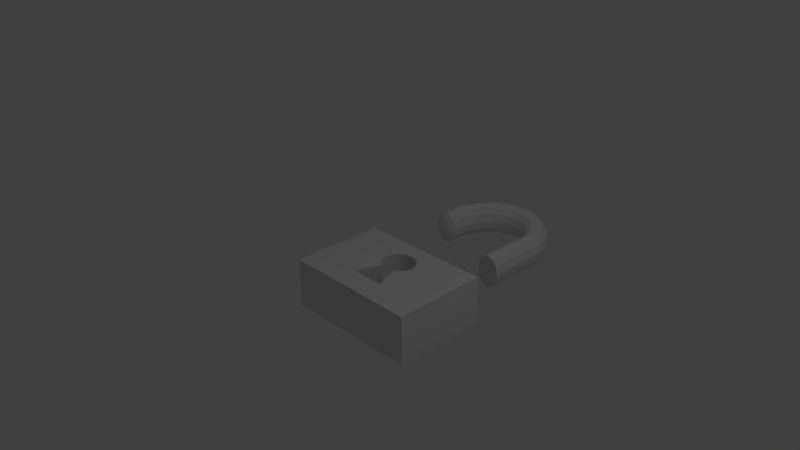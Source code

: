 # Source: Candado.blend  (saved by Blender 2.73.0; exported with 4.5.12 LTS)
import bpy
from mathutils import Matrix  # noqa: F401  (used for matrix-valued properties, if any)

bpy.ops.wm.read_factory_settings(use_empty=True)
scene = bpy.context.scene
scene.name = 'Scene'

# ---- collections
col_collection_1 = bpy.data.collections.new('Collection 1'); scene.collection.children.link(col_collection_1)

# ---- materials (node trees are filled in below, after node groups)
mat_material = bpy.data.materials.new('Material')
mat_material.alpha_threshold = 0.0
mat_material.use_transparent_shadow = False
mat_material.roughness = 0.5
mat_material.line_color = (0.0, 0.0, 0.0, 1.0)

# ---- material node trees

# ---- world
world_world = bpy.data.worlds.new('World'); scene.world = world_world
world_world.color = (0.05088, 0.05088, 0.05088)
world_world.use_sun_shadow = False
world_world.sun_shadow_jitter_overblur = 0.0
world_world.cycles.sampling_method = 'MANUAL'
world_world.cycles.sample_map_resolution = 256

# ---- cameras
cam_camera = bpy.data.cameras.new('Camera')
cam_camera.clip_end = 100.0
cam_camera.lens = 35.0
cam_camera.sensor_width = 32.0
cam_camera.sensor_height = 18.0
cam_camera.ortho_scale = 7.314
cam_camera.dof.focus_distance = 0.0
cam_camera.dof.aperture_fstop = 128.0

# ---- lights
light_lamp = bpy.data.lights.new('Lamp', 'POINT')
light_lamp.transmission_factor = 0.0
light_lamp.cutoff_distance = 30.0
light_lamp.energy = 100.0
light_lamp.shadow_buffer_clip_start = 1.001
light_lamp.shadow_soft_size = 0.1
light_lamp.shadow_maximum_resolution = 0.006
light_lamp.use_absolute_resolution = True
light_lamp.cycles.use_multiple_importance_sampling = False

# ---- meshes
me_cube = bpy.data.meshes.new('Cube')
me_cube.from_pydata([(0.8617, 1.784, -0.5473), (0.8392, 1.784, -0.4272), (0.7777, 1.784, -0.3393), (0.6936, 1.784, -0.3071), (0.6096, 1.784, -0.3393), (0.5481, 1.784, -0.4272), (0.5256, 1.784, -0.5473), (0.5481, 1.784, -0.6673), (0.6096, 1.784, -0.7552), (0.6936, 1.784, -0.7874), (0.7777, 1.784, -0.7552), (0.8392, 1.784, -0.6673), (0.8477, 2.451, -0.5627), (0.8254, 2.448, -0.4426), (0.7644, 2.44, -0.3547), (0.6811, 2.428, -0.3225), (0.5978, 2.417, -0.3547), (0.5368, 2.408, -0.4426), (0.5145, 2.405, -0.5627), (0.5368, 2.408, -0.6827), (0.5978, 2.417, -0.7706), (0.6811, 2.428, -0.8028), (0.7644, 2.44, -0.7706), (0.8254, 2.448, -0.6827), (0.8263, 2.565, -0.5627), (0.8045, 2.559, -0.4426), (0.7451, 2.542, -0.3547), (0.664, 2.519, -0.3225), (0.5828, 2.496, -0.3547), (0.5234, 2.479, -0.4426), (0.5016, 2.473, -0.5627), (0.5234, 2.479, -0.6827), (0.5828, 2.496, -0.7706), (0.664, 2.519, -0.8028), (0.7451, 2.542, -0.7706), (0.8045, 2.559, -0.6827), (0.7909, 2.674, -0.5627), (0.7701, 2.665, -0.4426), (0.7133, 2.64, -0.3547), (0.6357, 2.607, -0.3225), (0.5581, 2.573, -0.3547), (0.5012, 2.548, -0.4426), (0.4804, 2.539, -0.5627), (0.5012, 2.548, -0.6827), (0.5581, 2.573, -0.7706), (0.6357, 2.607, -0.8028), (0.7133, 2.64, -0.7706), (0.7701, 2.665, -0.6827), (0.7423, 2.778, -0.5627), (0.7228, 2.766, -0.4426), (0.6696, 2.734, -0.3547), (0.5968, 2.689, -0.3225), (0.524, 2.645, -0.3547), (0.4708, 2.613, -0.4426), (0.4513, 2.601, -0.5627), (0.4708, 2.613, -0.6827), (0.524, 2.645, -0.7706), (0.5968, 2.689, -0.8028), (0.6696, 2.734, -0.7706), (0.7228, 2.766, -0.6827), (0.6813, 2.874, -0.5627), (0.6634, 2.859, -0.4426), (0.6146, 2.82, -0.3547), (0.548, 2.766, -0.3225), (0.4813, 2.712, -0.3547), (0.4325, 2.673, -0.4426), (0.4146, 2.659, -0.5627), (0.4325, 2.673, -0.6827), (0.4813, 2.712, -0.7706), (0.548, 2.766, -0.8028), (0.6146, 2.82, -0.7706), (0.6634, 2.859, -0.6827), (0.6088, 2.961, -0.5627), (0.5929, 2.944, -0.4426), (0.5494, 2.898, -0.3547), (0.49, 2.836, -0.3225), (0.4306, 2.773, -0.3547), (0.3871, 2.728, -0.4426), (0.3712, 2.711, -0.5627), (0.3871, 2.728, -0.6827), (0.4306, 2.773, -0.7706), (0.49, 2.836, -0.8028), (0.5494, 2.898, -0.7706), (0.5929, 2.944, -0.6827), (0.5262, 3.037, -0.5627), (0.5125, 3.018, -0.4426), (0.475, 2.967, -0.3547), (0.4239, 2.897, -0.3225), (0.3727, 2.827, -0.3547), (0.3353, 2.775, -0.4426), (0.3216, 2.757, -0.5627), (0.3353, 2.775, -0.6827), (0.3727, 2.827, -0.7706), (0.4239, 2.897, -0.8028), (0.475, 2.967, -0.7706), (0.5125, 3.018, -0.6827), (0.4348, 3.101, -0.5627), (0.4235, 3.081, -0.4426), (0.3928, 3.025, -0.3547), (0.3508, 2.948, -0.3225), (0.3088, 2.872, -0.3547), (0.278, 2.816, -0.4426), (0.2668, 2.795, -0.5627), (0.278, 2.816, -0.6827), (0.3088, 2.872, -0.7706), (0.3508, 2.948, -0.8028), (0.3928, 3.025, -0.7706), (0.4235, 3.081, -0.6827), (0.3362, 3.152, -0.5627), (0.3276, 3.13, -0.4426), (0.3041, 3.071, -0.3547), (0.2719, 2.989, -0.3225), (0.2398, 2.907, -0.3547), (0.2162, 2.848, -0.4426), (0.2076, 2.826, -0.5627), (0.2162, 2.848, -0.6827), (0.2398, 2.907, -0.7706), (0.2719, 2.989, -0.8028), (0.3041, 3.071, -0.7706), (0.3276, 3.13, -0.6827), (0.2322, 3.189, -0.5627), (0.2263, 3.166, -0.4426), (0.2104, 3.104, -0.3547), (0.1887, 3.019, -0.3225), (0.1669, 2.933, -0.3547), (0.151, 2.871, -0.4426), (0.1452, 2.848, -0.5627), (0.151, 2.871, -0.6827), (0.1669, 2.933, -0.7706), (0.1887, 3.019, -0.8028), (0.2104, 3.104, -0.7706), (0.2263, 3.166, -0.6827), (0.1244, 3.212, -0.5627), (0.1214, 3.188, -0.4426), (0.1134, 3.124, -0.3547), (0.1024, 3.037, -0.3225), (0.09146, 2.949, -0.3547), (0.08343, 2.885, -0.4426), (0.08049, 2.862, -0.5627), (0.08343, 2.885, -0.6827), (0.09146, 2.949, -0.7706), (0.1024, 3.037, -0.8028), (0.1134, 3.124, -0.7706), (0.1214, 3.188, -0.6827), (0.01469, 3.219, -0.5627), (0.01469, 3.196, -0.4426), (0.01469, 3.131, -0.3547), (0.01469, 3.043, -0.3225), (0.01469, 2.954, -0.3547), (0.01469, 2.89, -0.4426), (0.01469, 2.866, -0.5627), (0.01469, 2.89, -0.6827), (0.01469, 2.954, -0.7706), (0.01469, 3.043, -0.8028), (0.01469, 3.131, -0.7706), (0.01469, 3.196, -0.6827), (-0.09498, 3.212, -0.5627), (-0.09204, 3.188, -0.4426), (-0.08401, 3.124, -0.3547), (-0.07304, 3.037, -0.3225), (-0.06208, 2.949, -0.3547), (-0.05405, 2.885, -0.4426), (-0.05111, 2.862, -0.5627), (-0.05405, 2.885, -0.6827), (-0.06208, 2.949, -0.7706), (-0.07304, 3.037, -0.8028), (-0.08401, 3.124, -0.7706), (-0.09204, 3.188, -0.6827), (-0.2028, 3.189, -0.5627), (-0.1969, 3.166, -0.4426), (-0.181, 3.104, -0.3547), (-0.1593, 3.019, -0.3225), (-0.1375, 2.933, -0.3547), (-0.1216, 2.871, -0.4426), (-0.1158, 2.848, -0.5627), (-0.1216, 2.871, -0.6827), (-0.1375, 2.933, -0.7706), (-0.1593, 3.019, -0.8028), (-0.181, 3.104, -0.7706), (-0.1969, 3.166, -0.6827), (-0.3068, 3.152, -0.5627), (-0.2982, 3.13, -0.4426), (-0.2747, 3.071, -0.3547), (-0.2425, 2.989, -0.3225), (-0.2104, 2.907, -0.3547), (-0.1868, 2.848, -0.4426), (-0.1782, 2.826, -0.5627), (-0.1868, 2.848, -0.6827), (-0.2104, 2.907, -0.7706), (-0.2425, 2.989, -0.8028), (-0.2747, 3.071, -0.7706), (-0.2982, 3.13, -0.6827), (-0.4054, 3.101, -0.5627), (-0.3942, 3.081, -0.4426), (-0.3634, 3.025, -0.3547), (-0.3214, 2.948, -0.3225), (-0.2794, 2.872, -0.3547), (-0.2486, 2.816, -0.4426), (-0.2374, 2.795, -0.5627), (-0.2486, 2.816, -0.6827), (-0.2794, 2.872, -0.7706), (-0.3214, 2.948, -0.8028), (-0.3634, 3.025, -0.7706), (-0.3942, 3.081, -0.6827), (-0.4968, 3.037, -0.5627), (-0.4831, 3.018, -0.4426), (-0.4456, 2.967, -0.3547), (-0.3945, 2.897, -0.3225), (-0.3433, 2.827, -0.3547), (-0.3059, 2.775, -0.4426), (-0.2922, 2.757, -0.5627), (-0.3059, 2.775, -0.6827), (-0.3433, 2.827, -0.7706), (-0.3945, 2.897, -0.8028), (-0.4456, 2.967, -0.7706), (-0.4831, 3.018, -0.6827), (-0.5794, 2.961, -0.5627), (-0.5635, 2.944, -0.4426), (-0.52, 2.898, -0.3547), (-0.4606, 2.836, -0.3225), (-0.4012, 2.773, -0.3547), (-0.3577, 2.728, -0.4426), (-0.3418, 2.711, -0.5627), (-0.3577, 2.728, -0.6827), (-0.4012, 2.773, -0.7706), (-0.4606, 2.836, -0.8028), (-0.52, 2.898, -0.7706), (-0.5635, 2.944, -0.6827), (-0.6519, 2.874, -0.5627), (-0.634, 2.859, -0.4426), (-0.5852, 2.82, -0.3547), (-0.5186, 2.766, -0.3225), (-0.4519, 2.712, -0.3547), (-0.4031, 2.673, -0.4426), (-0.3853, 2.659, -0.5627), (-0.4031, 2.673, -0.6827), (-0.4519, 2.712, -0.7706), (-0.5186, 2.766, -0.8028), (-0.5852, 2.82, -0.7706), (-0.634, 2.859, -0.6827), (-0.7129, 2.778, -0.5627), (-0.6935, 2.766, -0.4426), (-0.6402, 2.734, -0.3547), (-0.5674, 2.689, -0.3225), (-0.4947, 2.645, -0.3547), (-0.4414, 2.613, -0.4426), (-0.4219, 2.601, -0.5627), (-0.4414, 2.613, -0.6827), (-0.4947, 2.645, -0.7706), (-0.5674, 2.689, -0.8028), (-0.6402, 2.734, -0.7706), (-0.6935, 2.766, -0.6827), (-0.7616, 2.674, -0.5627), (-0.7408, 2.665, -0.4426), (-0.6839, 2.64, -0.3547), (-0.6063, 2.607, -0.3225), (-0.5287, 2.573, -0.3547), (-0.4719, 2.548, -0.4426), (-0.4511, 2.539, -0.5627), (-0.4719, 2.548, -0.6827), (-0.5287, 2.573, -0.7706), (-0.6063, 2.607, -0.8028), (-0.6839, 2.64, -0.7706), (-0.7408, 2.665, -0.6827), (-0.7969, 2.565, -0.5627), (-0.7751, 2.559, -0.4426), (-0.7157, 2.542, -0.3547), (-0.6346, 2.519, -0.3225), (-0.5534, 2.496, -0.3547), (-0.494, 2.479, -0.4426), (-0.4723, 2.473, -0.5627), (-0.494, 2.479, -0.6827), (-0.5534, 2.496, -0.7706), (-0.6346, 2.519, -0.8028), (-0.7157, 2.542, -0.7706), (-0.7751, 2.559, -0.6827), (-0.8183, 2.451, -0.5627), (-0.796, 2.448, -0.4426), (-0.735, 2.44, -0.3547), (-0.6517, 2.428, -0.3225), (-0.5684, 2.417, -0.3547), (-0.5074, 2.408, -0.4426), (-0.4851, 2.405, -0.5627), (-0.5074, 2.408, -0.6827), (-0.5684, 2.417, -0.7706), (-0.6517, 2.428, -0.8028), (-0.735, 2.44, -0.7706), (-0.796, 2.448, -0.6827), (-0.8255, 2.336, -0.5627), (-0.803, 2.336, -0.4426), (-0.7415, 2.336, -0.3547), (-0.6575, 2.336, -0.3225), (-0.5735, 2.336, -0.3547), (-0.5119, 2.336, -0.4426), (-0.4894, 2.336, -0.5627), (-0.5119, 2.336, -0.6827), (-0.5735, 2.336, -0.7706), (-0.6575, 2.336, -0.8028), (-0.7415, 2.336, -0.7706), (-0.803, 2.336, -0.6827), (-0.8234, 2.234, -0.5526), (-0.7975, 2.246, -0.4339), (-0.7336, 2.243, -0.3496), (-0.6488, 2.24, -0.3223), (-0.5658, 2.236, -0.3593), (-0.5069, 2.234, -0.4507), (-0.4878, 2.233, -0.572), (-0.5137, 2.234, -0.6906), (-0.5776, 2.236, -0.7749), (-0.6624, 2.236, -0.8022), (-0.7454, 2.234, -0.7652), (-0.8043, 2.238, -0.6738), (1.0, 1.0, -1.0), (1.0, -0.3606, -1.0), (-1.0, -0.3606, -1.0), (-1.0, 1.0, -1.0), (1.0, 1.0, -0.2935), (1.0, -0.3606, -0.2935), (-1.0, -0.3606, -0.2935), (-1.0, 1.0, -0.2935), (-0.8248, 2.134, -0.5504), (-0.7989, 2.146, -0.4318), (-0.735, 2.143, -0.3475), (-0.6502, 2.14, -0.3202), (-0.5673, 2.136, -0.3572), (-0.5083, 2.134, -0.4486), (-0.4893, 2.133, -0.5698), (-0.5151, 2.134, -0.6885), (-0.579, 2.136, -0.7728), (-0.6638, 2.136, -0.8001), (-0.7468, 2.134, -0.7631), (-0.8057, 2.137, -0.6717), (-0.6584, 2.07, -0.5625), (-0.7416, 2.087, -0.5565), (-0.7321, 2.089, -0.6171), (-0.6611, 2.088, -0.6813), (-0.6187, 2.088, -0.6677), (-0.7026, 2.087, -0.6628), (-0.6967, 2.091, -0.455), (-0.7287, 2.093, -0.4971), (-0.5868, 2.087, -0.6255), (-0.5738, 2.086, -0.5662), (-0.5834, 2.087, -0.5055), (-0.6128, 2.088, -0.4598), (-0.6543, 2.09, -0.4413), (-0.7832, 2.103, -0.5535), (-0.6625, 2.105, -0.7407), (-0.7159, 2.11, -0.4012), (-0.59, 2.105, -0.4085), (-0.7689, 2.106, -0.6444), (-0.5989, 2.105, -0.7202), (-0.7247, 2.103, -0.713), (-0.7638, 2.112, -0.4644), (-0.5509, 2.103, -0.657), (-0.5315, 2.103, -0.568), (-0.5459, 2.103, -0.477), (-0.6523, 2.108, -0.3808), (0.8323, 2.112, -0.675), (0.771, 2.108, -0.7629), (0.6037, 2.096, -0.7629), (0.6874, 2.102, -0.7951), (0.6037, 2.096, -0.347), (0.6874, 2.102, -0.3148), (0.771, 2.108, -0.347), (0.5425, 2.092, -0.4349), (0.8547, 2.113, -0.555), (0.5425, 2.092, -0.675), (0.52, 2.09, -0.555), (0.8323, 2.112, -0.4349), (-0.7761, 2.105, -0.5989), (-0.6307, 2.105, -0.7305), (-0.7468, 2.105, -0.6787), (-0.7398, 2.111, -0.4328), (-0.5749, 2.104, -0.6886), (-0.5412, 2.103, -0.6125), (-0.5387, 2.103, -0.5225), (-0.7735, 2.108, -0.509), (-0.6212, 2.106, -0.3946), (-0.6841, 2.109, -0.391), (-0.6936, 2.104, -0.7268), (-0.5679, 2.104, -0.4428), (0.8288, 2.28, -0.6789), (0.7677, 2.274, -0.7668), (0.6008, 2.256, -0.7668), (0.6842, 2.265, -0.799), (0.6008, 2.256, -0.3508), (0.6842, 2.265, -0.3186), (0.7677, 2.274, -0.3508), (0.5396, 2.25, -0.4387), (0.8512, 2.282, -0.5588), (0.5396, 2.25, -0.6789), (0.5173, 2.248, -0.5588), (0.8288, 2.28, -0.4387), (0.8357, 1.944, -0.6712), (0.7743, 1.941, -0.7591), (0.6067, 1.936, -0.7591), (0.6905, 1.939, -0.7913), (0.6067, 1.936, -0.3431), (0.6905, 1.939, -0.3109), (0.7743, 1.941, -0.3431), (0.5453, 1.934, -0.431), (0.8582, 1.944, -0.5511), (0.5453, 1.934, -0.6712), (0.5228, 1.933, -0.5511), (0.8357, 1.944, -0.431), (0.8271, 2.364, -0.6808), (0.7661, 2.357, -0.7687), (0.5993, 2.337, -0.7687), (0.6827, 2.347, -0.8009), (0.5993, 2.337, -0.3527), (0.6827, 2.347, -0.3206), (0.7661, 2.357, -0.3527), (0.5382, 2.329, -0.4407), (0.8495, 2.367, -0.5607), (0.5382, 2.329, -0.6808), (0.5159, 2.327, -0.5607), (0.8271, 2.364, -0.4407), (0.834, 2.028, -0.6731), (0.7727, 2.024, -0.761), (0.6052, 2.016, -0.761), (0.6889, 2.02, -0.7932), (0.6052, 2.016, -0.345), (0.6889, 2.02, -0.3129), (0.7727, 2.024, -0.345), (0.5439, 2.013, -0.4329), (0.8564, 2.029, -0.553), (0.5439, 2.013, -0.6731), (0.5214, 2.011, -0.553), (0.834, 2.028, -0.4329), (0.8306, 2.196, -0.677), (0.7694, 2.191, -0.7649), (0.6022, 2.176, -0.7649), (0.6858, 2.183, -0.797), (0.6022, 2.176, -0.3489), (0.6858, 2.183, -0.3167), (0.7694, 2.191, -0.3489), (0.5411, 2.171, -0.4368), (0.8529, 2.198, -0.5569), (0.5411, 2.171, -0.677), (0.5187, 2.169, -0.5569), (0.8306, 2.196, -0.4368), (0.8374, 1.866, -0.6693), (0.776, 1.865, -0.7572), (0.6081, 1.862, -0.7572), (0.6921, 1.863, -0.7893), (0.6081, 1.862, -0.3412), (0.6921, 1.863, -0.309), (0.776, 1.865, -0.3412), (0.5467, 1.861, -0.4291), (0.8599, 1.866, -0.5492), (0.5467, 1.861, -0.6693), (0.5242, 1.86, -0.5492), (0.8374, 1.866, -0.4291), (0.8617, 1.706, -0.5473), (0.8392, 1.706, -0.4272), (0.7777, 1.706, -0.3393), (0.6936, 1.706, -0.3071), (0.6096, 1.706, -0.3393), (0.5481, 1.706, -0.4272), (0.5256, 1.706, -0.5473), (0.5481, 1.706, -0.6673), (0.6096, 1.706, -0.7552), (0.6936, 1.706, -0.7874), (0.7777, 1.706, -0.7552), (0.8392, 1.706, -0.6673), (0.8617, 1.631, -0.5473), (0.8392, 1.631, -0.4272), (0.7777, 1.631, -0.3393), (0.6936, 1.631, -0.3071), (0.6096, 1.631, -0.3393), (0.5481, 1.631, -0.4272), (0.5256, 1.631, -0.5473), (0.5481, 1.631, -0.6673), (0.6096, 1.631, -0.7552), (0.6936, 1.631, -0.7874), (0.7777, 1.631, -0.7552), (0.8392, 1.631, -0.6673), (0.8617, 1.546, -0.5473), (0.8392, 1.546, -0.4272), (0.7777, 1.546, -0.3393), (0.6936, 1.546, -0.3071), (0.6096, 1.546, -0.3393), (0.5481, 1.546, -0.4272), (0.5256, 1.546, -0.5473), (0.5481, 1.546, -0.6673), (0.6096, 1.546, -0.7552), (0.6936, 1.546, -0.7874), (0.7777, 1.546, -0.7552), (0.8392, 1.546, -0.6673), (-5.364e-07, -0.3606, -0.2935), (0.5, -0.3606, -0.2935), (0.25, 1.0, -0.2935), (-0.25, 1.0, -0.2935), (0.25, -0.02045, -0.2935), (-0.25, -0.02045, -0.2935), (0.25, 0.8299, -0.2935), (-0.25, 0.8299, -0.2935), (-0.125, 0.3197, -0.2935), (0.125, 0.3197, -0.2935), (0.25, -0.02045, -0.2935), (-0.25, -0.02045, -0.2935), (0.25, -0.02045, -0.6941), (-0.25, -0.02045, -0.6941), (-0.125, 0.3197, -0.6941), (0.125, 0.3197, -0.6941), (-0.25, 0.4047, -0.2935), (-0.25, 0.5748, -0.2935), (0.25, 0.4047, -0.2935), (0.25, 0.5748, -0.2935), (0.0007663, 0.7761, -0.2944), (0.04826, 0.7717, -0.2944), (0.09393, 0.7586, -0.2944), (0.136, 0.7372, -0.2944), (0.1729, 0.7085, -0.2944), (0.2032, 0.6735, -0.2944), (0.2257, 0.6336, -0.2944), (0.2395, 0.5903, -0.2944), (0.2442, 0.5452, -0.2944), (0.2395, 0.5002, -0.2944), (0.2257, 0.4569, -0.2944), (0.2032, 0.4169, -0.2944), (0.1729, 0.3819, -0.2944), (0.136, 0.3532, -0.2944), (0.136, 0.7372, -0.6962), (0.09393, 0.7586, -0.6962), (0.04826, 0.7717, -0.6962), (0.0007663, 0.7761, -0.6962), (0.125, 0.3197, -0.6953), (-0.1345, 0.3532, -0.2944), (-0.1714, 0.3819, -0.2944), (-0.2017, 0.4169, -0.2944), (-0.2242, 0.4569, -0.2944), (-0.238, 0.5002, -0.2944), (-0.2427, 0.5452, -0.2944), (-0.238, 0.5903, -0.2944), (-0.2242, 0.6336, -0.2944), (-0.2017, 0.6735, -0.2944), (-0.1714, 0.7085, -0.2944), (-0.1345, 0.7372, -0.2944), (-0.0924, 0.7586, -0.2944), (-0.04673, 0.7717, -0.2944), (-0.1134, 0.3426, -0.2944), (0.115, 0.3426, -0.2944), (0.1729, 0.7085, -0.6962), (0.2032, 0.6735, -0.6962), (0.2257, 0.6336, -0.6962), (0.2395, 0.5903, -0.6962), (0.2442, 0.5452, -0.6962), (0.2395, 0.5002, -0.6962), (0.2257, 0.4569, -0.6962), (0.2032, 0.4169, -0.6962), (0.1729, 0.3819, -0.6962), (0.136, 0.3532, -0.6962), (-0.1345, 0.3532, -0.6962), (-0.1714, 0.3819, -0.6962), (-0.2017, 0.4169, -0.6962), (-0.2242, 0.4569, -0.6962), (-0.238, 0.5002, -0.6962), (-0.2427, 0.5452, -0.6962), (-0.238, 0.5903, -0.6962), (-0.2242, 0.6336, -0.6962), (-0.2017, 0.6735, -0.6962), (-0.1714, 0.7085, -0.6962), (-0.1345, 0.7372, -0.6962), (-0.0924, 0.7586, -0.6962), (-0.04673, 0.7717, -0.6962), (-0.1134, 0.3426, -0.6962), (0.115, 0.3426, -0.6962)], [], [(413, 12, 13, 416), (416, 13, 14, 411), (411, 14, 15, 410), (410, 15, 16, 409), (409, 16, 17, 412), (412, 17, 18, 415), (415, 18, 19, 414), (414, 19, 20, 407), (407, 20, 21, 408), (408, 21, 22, 406), (406, 22, 23, 405), (413, 405, 23, 12), (12, 24, 25, 13), (13, 25, 26, 14), (14, 26, 27, 15), (15, 27, 28, 16), (16, 28, 29, 17), (17, 29, 30, 18), (18, 30, 31, 19), (19, 31, 32, 20), (20, 32, 33, 21), (21, 33, 34, 22), (22, 34, 35, 23), (23, 35, 24, 12), (24, 36, 37, 25), (25, 37, 38, 26), (26, 38, 39, 27), (27, 39, 40, 28), (28, 40, 41, 29), (29, 41, 42, 30), (30, 42, 43, 31), (31, 43, 44, 32), (32, 44, 45, 33), (33, 45, 46, 34), (34, 46, 47, 35), (35, 47, 36, 24), (36, 48, 49, 37), (37, 49, 50, 38), (38, 50, 51, 39), (39, 51, 52, 40), (40, 52, 53, 41), (41, 53, 54, 42), (42, 54, 55, 43), (43, 55, 56, 44), (44, 56, 57, 45), (45, 57, 58, 46), (46, 58, 59, 47), (47, 59, 48, 36), (48, 60, 61, 49), (49, 61, 62, 50), (50, 62, 63, 51), (51, 63, 64, 52), (52, 64, 65, 53), (53, 65, 66, 54), (54, 66, 67, 55), (55, 67, 68, 56), (56, 68, 69, 57), (57, 69, 70, 58), (58, 70, 71, 59), (59, 71, 60, 48), (60, 72, 73, 61), (61, 73, 74, 62), (62, 74, 75, 63), (63, 75, 76, 64), (64, 76, 77, 65), (65, 77, 78, 66), (66, 78, 79, 67), (67, 79, 80, 68), (68, 80, 81, 69), (69, 81, 82, 70), (70, 82, 83, 71), (71, 83, 72, 60), (72, 84, 85, 73), (73, 85, 86, 74), (74, 86, 87, 75), (75, 87, 88, 76), (76, 88, 89, 77), (77, 89, 90, 78), (78, 90, 91, 79), (79, 91, 92, 80), (80, 92, 93, 81), (81, 93, 94, 82), (82, 94, 95, 83), (83, 95, 84, 72), (84, 96, 97, 85), (85, 97, 98, 86), (86, 98, 99, 87), (87, 99, 100, 88), (88, 100, 101, 89), (89, 101, 102, 90), (90, 102, 103, 91), (91, 103, 104, 92), (92, 104, 105, 93), (93, 105, 106, 94), (94, 106, 107, 95), (95, 107, 96, 84), (96, 108, 109, 97), (97, 109, 110, 98), (98, 110, 111, 99), (99, 111, 112, 100), (100, 112, 113, 101), (101, 113, 114, 102), (102, 114, 115, 103), (103, 115, 116, 104), (104, 116, 117, 105), (105, 117, 118, 106), (106, 118, 119, 107), (107, 119, 108, 96), (108, 120, 121, 109), (109, 121, 122, 110), (110, 122, 123, 111), (111, 123, 124, 112), (112, 124, 125, 113), (113, 125, 126, 114), (114, 126, 127, 115), (115, 127, 128, 116), (116, 128, 129, 117), (117, 129, 130, 118), (118, 130, 131, 119), (119, 131, 120, 108), (120, 132, 133, 121), (121, 133, 134, 122), (122, 134, 135, 123), (123, 135, 136, 124), (124, 136, 137, 125), (125, 137, 138, 126), (126, 138, 139, 127), (127, 139, 140, 128), (128, 140, 141, 129), (129, 141, 142, 130), (130, 142, 143, 131), (131, 143, 132, 120), (132, 144, 145, 133), (133, 145, 146, 134), (134, 146, 147, 135), (135, 147, 148, 136), (136, 148, 149, 137), (137, 149, 150, 138), (138, 150, 151, 139), (139, 151, 152, 140), (140, 152, 153, 141), (141, 153, 154, 142), (142, 154, 155, 143), (143, 155, 144, 132), (144, 156, 157, 145), (145, 157, 158, 146), (146, 158, 159, 147), (147, 159, 160, 148), (148, 160, 161, 149), (149, 161, 162, 150), (150, 162, 163, 151), (151, 163, 164, 152), (152, 164, 165, 153), (153, 165, 166, 154), (154, 166, 167, 155), (155, 167, 156, 144), (156, 168, 169, 157), (157, 169, 170, 158), (158, 170, 171, 159), (159, 171, 172, 160), (160, 172, 173, 161), (161, 173, 174, 162), (162, 174, 175, 163), (163, 175, 176, 164), (164, 176, 177, 165), (165, 177, 178, 166), (166, 178, 179, 167), (167, 179, 168, 156), (168, 180, 181, 169), (169, 181, 182, 170), (170, 182, 183, 171), (171, 183, 184, 172), (172, 184, 185, 173), (173, 185, 186, 174), (174, 186, 187, 175), (175, 187, 188, 176), (176, 188, 189, 177), (177, 189, 190, 178), (178, 190, 191, 179), (179, 191, 180, 168), (180, 192, 193, 181), (181, 193, 194, 182), (182, 194, 195, 183), (183, 195, 196, 184), (184, 196, 197, 185), (185, 197, 198, 186), (186, 198, 199, 187), (187, 199, 200, 188), (188, 200, 201, 189), (189, 201, 202, 190), (190, 202, 203, 191), (191, 203, 192, 180), (192, 204, 205, 193), (193, 205, 206, 194), (194, 206, 207, 195), (195, 207, 208, 196), (196, 208, 209, 197), (197, 209, 210, 198), (198, 210, 211, 199), (199, 211, 212, 200), (200, 212, 213, 201), (201, 213, 214, 202), (202, 214, 215, 203), (203, 215, 204, 192), (204, 216, 217, 205), (205, 217, 218, 206), (206, 218, 219, 207), (207, 219, 220, 208), (208, 220, 221, 209), (209, 221, 222, 210), (210, 222, 223, 211), (211, 223, 224, 212), (212, 224, 225, 213), (213, 225, 226, 214), (214, 226, 227, 215), (215, 227, 216, 204), (216, 228, 229, 217), (217, 229, 230, 218), (218, 230, 231, 219), (219, 231, 232, 220), (220, 232, 233, 221), (221, 233, 234, 222), (222, 234, 235, 223), (223, 235, 236, 224), (224, 236, 237, 225), (225, 237, 238, 226), (226, 238, 239, 227), (227, 239, 228, 216), (228, 240, 241, 229), (229, 241, 242, 230), (230, 242, 243, 231), (231, 243, 244, 232), (232, 244, 245, 233), (233, 245, 246, 234), (234, 246, 247, 235), (235, 247, 248, 236), (236, 248, 249, 237), (237, 249, 250, 238), (238, 250, 251, 239), (239, 251, 240, 228), (240, 252, 253, 241), (241, 253, 254, 242), (242, 254, 255, 243), (243, 255, 256, 244), (244, 256, 257, 245), (245, 257, 258, 246), (246, 258, 259, 247), (247, 259, 260, 248), (248, 260, 261, 249), (249, 261, 262, 250), (250, 262, 263, 251), (251, 263, 252, 240), (252, 264, 265, 253), (253, 265, 266, 254), (254, 266, 267, 255), (255, 267, 268, 256), (256, 268, 269, 257), (257, 269, 270, 258), (258, 270, 271, 259), (259, 271, 272, 260), (260, 272, 273, 261), (261, 273, 274, 262), (262, 274, 275, 263), (263, 275, 264, 252), (264, 276, 277, 265), (265, 277, 278, 266), (266, 278, 279, 267), (267, 279, 280, 268), (268, 280, 281, 269), (269, 281, 282, 270), (270, 282, 283, 271), (271, 283, 284, 272), (272, 284, 285, 273), (273, 285, 286, 274), (274, 286, 287, 275), (275, 287, 276, 264), (276, 288, 289, 277), (277, 289, 290, 278), (278, 290, 291, 279), (279, 291, 292, 280), (280, 292, 293, 281), (281, 293, 294, 282), (282, 294, 295, 283), (283, 295, 296, 284), (284, 296, 297, 285), (285, 297, 298, 286), (286, 298, 299, 287), (287, 299, 288, 276), (288, 300, 301, 289), (289, 301, 302, 290), (290, 302, 303, 291), (291, 303, 304, 292), (292, 304, 305, 293), (293, 305, 306, 294), (294, 306, 307, 295), (295, 307, 308, 296), (296, 308, 309, 297), (297, 309, 310, 298), (298, 310, 311, 299), (299, 311, 300, 288), (312, 313, 314, 315), (312, 316, 317, 313), (313, 317, 490, 489, 318, 314), (314, 318, 319, 315), (316, 312, 315, 319, 492, 491), (300, 311, 331, 320), (309, 308, 328, 329), (311, 310, 330, 331), (302, 301, 321, 322), (308, 307, 327, 328), (307, 306, 326, 327), (306, 305, 325, 326), (301, 300, 320, 321), (304, 303, 323, 324), (303, 302, 322, 323), (310, 309, 329, 330), (305, 304, 324, 325), (333, 334, 332), (335, 336, 332), (334, 337, 332), (338, 339, 332), (336, 340, 332), (340, 341, 332), (341, 342, 332), (339, 333, 332), (343, 344, 332), (344, 338, 332), (337, 335, 332), (342, 343, 332), (355, 380, 348, 343, 342), (351, 379, 346, 335, 337), (356, 378, 347, 338, 344), (348, 377, 356, 344, 343), (352, 376, 345, 333, 339), (354, 375, 355, 342, 341), (353, 374, 354, 341, 340), (350, 373, 353, 340, 336), (347, 372, 352, 339, 338), (349, 371, 351, 337, 334), (346, 370, 350, 336, 335), (345, 369, 349, 334, 333), (320, 331, 349, 369, 345), (329, 328, 350, 370, 346), (331, 330, 351, 371, 349), (322, 321, 352, 372, 347), (328, 327, 353, 373, 350), (327, 326, 354, 374, 353), (326, 325, 355, 375, 354), (321, 320, 345, 376, 352), (324, 323, 356, 377, 348), (323, 322, 347, 378, 356), (330, 329, 346, 379, 351), (325, 324, 348, 380, 355), (425, 417, 357, 365), (418, 358, 357, 417), (420, 360, 358, 418), (419, 359, 360, 420), (426, 366, 359, 419), (427, 367, 366, 426), (424, 364, 367, 427), (421, 361, 364, 424), (422, 362, 361, 421), (423, 363, 362, 422), (428, 368, 363, 423), (425, 365, 368, 428), (449, 401, 404, 452), (452, 404, 399, 447), (447, 399, 398, 446), (446, 398, 397, 445), (445, 397, 400, 448), (448, 400, 403, 451), (451, 403, 402, 450), (450, 402, 395, 443), (443, 395, 396, 444), (444, 396, 394, 442), (442, 394, 393, 441), (449, 441, 393, 401), (437, 429, 381, 389), (430, 382, 381, 429), (432, 384, 382, 430), (431, 383, 384, 432), (438, 390, 383, 431), (439, 391, 390, 438), (436, 388, 391, 439), (433, 385, 388, 436), (434, 386, 385, 433), (435, 387, 386, 434), (440, 392, 387, 435), (437, 389, 392, 440), (365, 437, 440, 368), (368, 440, 435, 363), (363, 435, 434, 362), (362, 434, 433, 361), (361, 433, 436, 364), (364, 436, 439, 367), (367, 439, 438, 366), (366, 438, 431, 359), (359, 431, 432, 360), (360, 432, 430, 358), (358, 430, 429, 357), (365, 357, 429, 437), (0, 11, 441, 449), (10, 442, 441, 11), (9, 444, 442, 10), (8, 443, 444, 9), (7, 450, 443, 8), (6, 451, 450, 7), (5, 448, 451, 6), (4, 445, 448, 5), (3, 446, 445, 4), (2, 447, 446, 3), (1, 452, 447, 2), (0, 449, 452, 1), (401, 425, 428, 404), (404, 428, 423, 399), (399, 423, 422, 398), (398, 422, 421, 397), (397, 421, 424, 400), (400, 424, 427, 403), (403, 427, 426, 402), (402, 426, 419, 395), (395, 419, 420, 396), (396, 420, 418, 394), (394, 418, 417, 393), (401, 393, 417, 425), (389, 381, 405, 413), (382, 406, 405, 381), (384, 408, 406, 382), (383, 407, 408, 384), (390, 414, 407, 383), (391, 415, 414, 390), (388, 412, 415, 391), (385, 409, 412, 388), (386, 410, 409, 385), (387, 411, 410, 386), (392, 416, 411, 387), (389, 413, 416, 392), (5, 6, 459, 458), (458, 459, 471, 470), (10, 11, 464, 463), (4, 5, 458, 457), (9, 10, 463, 462), (6, 7, 460, 459), (11, 0, 453, 464), (7, 8, 461, 460), (8, 9, 462, 461), (2, 3, 456, 455), (3, 4, 457, 456), (1, 2, 455, 454), (0, 1, 454, 453), (470, 471, 483, 482), (463, 464, 476, 475), (457, 458, 470, 469), (462, 463, 475, 474), (459, 460, 472, 471), (464, 453, 465, 476), (460, 461, 473, 472), (461, 462, 474, 473), (455, 456, 468, 467), (456, 457, 469, 468), (454, 455, 467, 466), (453, 454, 466, 465), (477, 478, 479, 480, 481, 482, 483, 484, 485, 486, 487, 488), (475, 476, 488, 487), (469, 470, 482, 481), (474, 475, 487, 486), (471, 472, 484, 483), (476, 465, 477, 488), (472, 473, 485, 484), (473, 474, 486, 485), (467, 468, 480, 479), (468, 469, 481, 480), (466, 467, 479, 478), (465, 466, 478, 477), (510, 511, 512, 513, 514, 515, 516, 517, 518, 519, 520, 521, 522, 542, 498, 493, 507, 508, 495, 496, 506, 505, 494, 497, 541, 528, 529, 530, 531, 532, 533, 534, 535, 536, 537, 538, 539, 540, 509), (317, 316, 491, 495, 508, 507, 493, 499, 500, 494, 505, 506, 496, 492, 319, 318, 489, 490), (504, 527, 567, 552, 551, 550, 549, 548, 547, 546, 545, 544, 543, 523, 524, 525, 526, 565, 564, 563, 562, 561, 560, 559, 558, 557, 556, 555, 554, 553, 566, 503, 502, 501), (491, 492, 496, 495), (497, 500, 502, 503), (497, 494, 500), (493, 498, 499), (499, 498, 504, 501), (516, 515, 545, 546), (498, 542, 567, 527), (542, 522, 552, 567), (518, 517, 547, 548), (529, 528, 553, 554), (520, 519, 549, 550), (538, 537, 562, 563), (531, 530, 555, 556), (511, 510, 525, 524), (522, 521, 551, 552), (509, 540, 565, 526), (533, 532, 557, 558), (513, 512, 523, 543), (535, 534, 559, 560), (515, 514, 544, 545), (537, 536, 561, 562), (517, 516, 546, 547), (528, 541, 566, 553), (519, 518, 548, 549), (530, 529, 554, 555), (521, 520, 550, 551), (510, 509, 526, 525), (539, 538, 563, 564), (532, 531, 556, 557), (512, 511, 524, 523), (534, 533, 558, 559), (514, 513, 543, 544), (540, 539, 564, 565), (536, 535, 560, 561), (503, 566, 541, 497), (500, 499, 501, 502)])
me_cube.materials.append(mat_material)
me_cube.use_remesh_preserve_volume = False
me_cube.use_remesh_preserve_attributes = False
me_cube.use_mirror_vertex_groups = False
me_cube.update()

# ---- objects
ob_cube = bpy.data.objects.new('Cube', me_cube)
ob_lamp = bpy.data.objects.new('Lamp', light_lamp)
ob_camera = bpy.data.objects.new('Camera', cam_camera)

# ---- transforms, parenting, visibility, modifiers, constraints
ob_cube.location = (0.0, -0.1039, 0.0)
ob_cube.lock_rotations_4d = False
ob_cube.empty_display_type = 'ARROWS'
ob_cube.lineart.crease_threshold = 0.0
ob_lamp.location = (4.076, 1.005, 5.904)
ob_lamp.rotation_euler = (0.6503, 0.05522, 1.866)
ob_lamp.lock_rotations_4d = False
ob_lamp.empty_display_type = 'ARROWS'
ob_lamp.color = (0.0, 0.0, 0.0, 0.0)
ob_lamp.lineart.crease_threshold = 0.0
ob_camera.location = (7.481, -6.508, 5.344)
ob_camera.rotation_euler = (1.109, 0.01082, 0.8149)
ob_camera.lock_rotations_4d = False
ob_camera.empty_display_type = 'ARROWS'
ob_camera.color = (0.0, 0.0, 0.0, 0.0)
ob_camera.display_type = 'WIRE'
ob_camera.lineart.crease_threshold = 0.0

# ---- collection membership
col_collection_1.objects.link(ob_cube)
col_collection_1.objects.link(ob_lamp)
col_collection_1.objects.link(ob_camera)

# ---- scene / render settings (as saved in the file)
scene.camera = ob_camera
scene.frame_start = 1; scene.frame_end = 250; scene.frame_set(1)
scene.render.engine = 'BLENDER_EEVEE_NEXT'
scene.render.resolution_percentage = 50
scene.render.dither_intensity = 0.0
scene.cycles.use_denoising = False
scene.cycles.samples = 10
scene.cycles.sampling_pattern = 'TABULATED_SOBOL'
scene.cycles.light_sampling_threshold = 0.0
scene.cycles.use_adaptive_sampling = False
scene.cycles.use_light_tree = False
scene.cycles.blur_glossy = 0.0
scene.cycles.pixel_filter_type = 'GAUSSIAN'
scene.cycles.sample_clamp_indirect = 0.0
scene.view_settings.view_transform = 'Standard'
bpy.context.view_layer.update()
